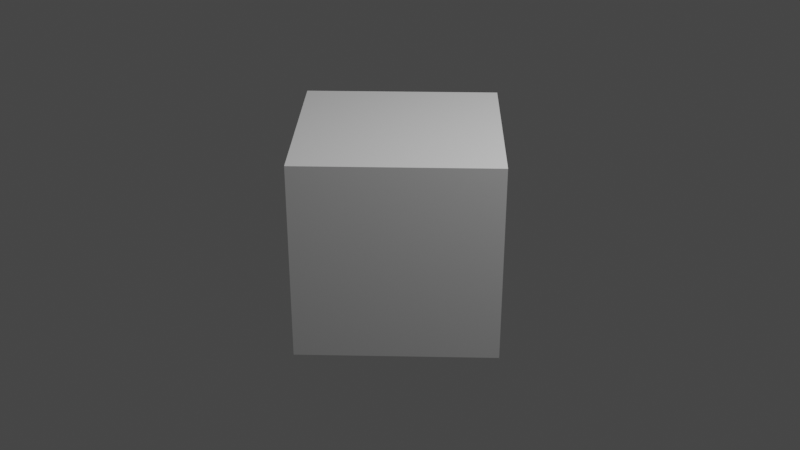 # Source: hatching_shader.blend  (saved by Blender 2.90.8; exported with 4.5.12 LTS)
import bpy
from mathutils import Matrix  # noqa: F401  (used for matrix-valued properties, if any)

bpy.ops.wm.read_factory_settings(use_empty=True)
scene = bpy.context.scene
scene.name = 'Scene'

# ---- collections
col_collection = bpy.data.collections.new('Collection'); scene.collection.children.link(col_collection)

# ---- images (referenced by path relative to the original .blend; pixels are not part of the script)
import os
ASSET_DIR = os.environ.get("B2B_ASSET_DIR", "")  # directory of the original .blend (textures are referenced by path, not embedded)
HERE = os.path.dirname(os.path.abspath(__file__))  # packed textures are extracted next to this script under _unpacked/

def load_image(name, relpath, width, height, colorspace="sRGB"):
    """Load a texture the original file referenced (path relative to the .blend, or extracted next to this script)."""
    p = next((c for c in (os.path.join(HERE, relpath), os.path.join(ASSET_DIR, relpath)) if relpath and os.path.exists(c)), "")
    if p:
        img = bpy.data.images.load(p, check_existing=True)
        img.name = name
    else:  # same state as the original file: an image datablock whose file is absent (Cycles renders it pink)
        img = bpy.data.images.new(name, width, height)
        img.source = "FILE"
        img.filepath = "//" + (relpath or name)
    img.colorspace_settings.name = colorspace
    return img
img_hatching_jpg = load_image('hatching.jpg', 'hatching.jpg', 1024, 1024, 'sRGB')

# ---- materials (node trees are filled in below, after node groups)
mat_material_001 = bpy.data.materials.new('Material.001')
mat_material_001.use_transparent_shadow = False

# ---- material node trees
mat_material_001.use_nodes = True; mat_material_001.node_tree.nodes.clear()
_N = mat_material_001.node_tree.nodes; _L = mat_material_001.node_tree.links
n0 = _N.new('ShaderNodeOutputMaterial'); n0.name = 'Material Output'; n0.location = (504, 410)
n1 = _N.new('ShaderNodeMixShader'); n1.name = 'Mix Shader.001'; n1.location = (286, 554)
n2 = _N.new('ShaderNodeValue'); n2.name = 'Value.001'; n2.location = (-1910, -233)
n2.outputs[0].default_value = 45.0
n3 = _N.new('ShaderNodeValue'); n3.name = 'Value'; n3.location = (-1909, -335)
n3.outputs[0].default_value = 1.4
n4 = _N.new('ShaderNodeMath'); n4.name = 'Math.001'; n4.location = (-1746, -52)
n4.operation = 'RADIANS'
n4.inputs[2].default_value = 0.0
n5 = _N.new('ShaderNodeCombineXYZ'); n5.name = 'Combine XYZ'; n5.location = (-1432, -112)
n6 = _N.new('ShaderNodeTexCoord'); n6.name = 'Texture Coordinate'; n6.location = (-1426, 135)
n7 = _N.new('ShaderNodeMapping'); n7.name = 'Mapping'; n7.location = (-1156, -83)
n7.width = 240
n8 = _N.new('ShaderNodeTexImage'); n8.name = 'Image Texture'; n8.location = (-856, -61)
n8.image = img_hatching_jpg
n8.projection = 'BOX'
n9 = _N.new('ShaderNodeMath'); n9.name = 'Math'; n9.location = (-1845, 693)
n9.inputs[2].default_value = 0.0
n10 = _N.new('ShaderNodeBsdfDiffuse'); n10.name = 'Diffuse BSDF'; n10.location = (-1640, 540)
n11 = _N.new('ShaderNodeShaderToRGB'); n11.name = 'Shader to RGB'; n11.location = (-1159, 363)
n12 = _N.new('ShaderNodeValToRGB'); n12.name = 'ColorRamp'; n12.location = (-900, 373)
while len(n12.color_ramp.elements) > 1: n12.color_ramp.elements.remove(n12.color_ramp.elements[-1])
n12.color_ramp.elements[0].position = 0.0; n12.color_ramp.elements[0].color = (0.0, 0.0, 0.0, 1.0)
_e = n12.color_ramp.elements.new(0.5363); _e.color = (1.0, 1.0, 1.0, 1.0)
_e = n12.color_ramp.elements.new(1.0); _e.color = (1.0, 1.0, 1.0, 1.0)
n13 = _N.new('ShaderNodeTexCoord'); n13.name = 'Texture Coordinate.001'; n13.location = (-978, 1045)
n14 = _N.new('ShaderNodeMapping'); n14.name = 'Mapping.001'; n14.location = (-764, 1081)
n14.width = 240
n15 = _N.new('ShaderNodeSeparateXYZ'); n15.name = 'Separate XYZ'; n15.location = (-410, 1094)
n16 = _N.new('ShaderNodeValToRGB'); n16.name = 'ColorRamp.001'; n16.location = (-212, 1018)
while len(n16.color_ramp.elements) > 1: n16.color_ramp.elements.remove(n16.color_ramp.elements[-1])
n16.color_ramp.elements[0].position = 0.0; n16.color_ramp.elements[0].color = (0.0, 0.0, 0.0, 1.0)
_e = n16.color_ramp.elements.new(1.0); _e.color = (1.0, 1.0, 1.0, 1.0)
n17 = _N.new('ShaderNodeMix'); n17.name = 'Mix'; n17.location = (-376, 261)
n17.data_type = 'RGBA'
n17.blend_type = 'MULTIPLY'
n17.clamp_result = True
n17.inputs[0].default_value = 1.0
n18 = _N.new('ShaderNodeMixShader'); n18.name = 'Mix Shader'; n18.location = (-76, 425)
_L.new(n10.outputs[0], n11.inputs[0])
_L.new(n8.outputs[0], n17.inputs[7])
_L.new(n11.outputs[0], n12.inputs[0])
_L.new(n17.outputs[2], n18.inputs[2])
_L.new(n10.outputs[0], n18.inputs[1])
_L.new(n7.outputs[0], n8.inputs[0])
_L.new(n3.outputs[0], n7.inputs[3])
_L.new(n6.outputs[3], n7.inputs[0])
_L.new(n13.outputs[1], n14.inputs[0])
_L.new(n14.outputs[0], n15.inputs[0])
_L.new(n1.outputs[0], n0.inputs[0])
_L.new(n18.outputs[0], n1.inputs[2])
_L.new(n10.outputs[0], n1.inputs[1])
_L.new(n15.outputs[0], n16.inputs[0])
_L.new(n16.outputs[0], n1.inputs[0])
_L.new(n2.outputs[0], n4.inputs[0])
_L.new(n5.outputs[0], n7.inputs[2])
_L.new(n4.outputs[0], n5.inputs[0])
_L.new(n12.outputs[0], n17.inputs[6])
n0.is_active_output = True

# ---- world
world_world = bpy.data.worlds.new('World'); scene.world = world_world
world_world.use_nodes = True; world_world.node_tree.nodes.clear()
_N = world_world.node_tree.nodes; _L = world_world.node_tree.links
n0 = _N.new('ShaderNodeOutputWorld'); n0.name = 'World Output'; n0.location = (300, 300)
n1 = _N.new('ShaderNodeBackground'); n1.name = 'Background'; n1.location = (10, 300)
n1.inputs[0].default_value = (0.05088, 0.05088, 0.05088, 1.0)
_L.new(n1.outputs[0], n0.inputs[0])
n0.is_active_output = True
world_world.color = (0.05088, 0.05088, 0.05088)
world_world.use_sun_shadow = False
world_world.sun_shadow_jitter_overblur = 0.0

# ---- cameras
cam_camera = bpy.data.cameras.new('Camera')
cam_camera.clip_end = 100.0
cam_camera.ortho_scale = 7.314

# ---- lights
light_light = bpy.data.lights.new('Light', 'POINT')
light_light.transmission_factor = 0.0
light_light.energy = 1000.0
light_light.shadow_soft_size = 0.1
light_light.shadow_maximum_resolution = 0.006
light_light.use_absolute_resolution = True

# ---- meshes
me_cube_001 = bpy.data.meshes.new('Cube.001')
me_cube_001.from_pydata([(-1.0, -1.0, -1.0), (-1.0, -1.0, 1.0), (-1.0, 1.0, -1.0), (-1.0, 1.0, 1.0), (1.0, -1.0, -1.0), (1.0, -1.0, 1.0), (1.0, 1.0, -1.0), (1.0, 1.0, 1.0)], [], [(0, 1, 3, 2), (2, 3, 7, 6), (6, 7, 5, 4), (4, 5, 1, 0), (2, 6, 4, 0), (7, 3, 1, 5)])
_uv = me_cube_001.uv_layers.new(name='UVMap')
_uv.uv.foreach_set('vector', [0.375, 0.0, 0.625, 0.0, 0.625, 0.25, 0.375, 0.25, 0.375, 0.25, 0.625, 0.25, 0.625, 0.5, 0.375, 0.5, 0.375, 0.5, 0.625, 0.5, 0.625, 0.75, 0.375, 0.75, 0.375, 0.75, 0.625, 0.75, 0.625, 1.0, 0.375, 1.0, 0.125, 0.5, 0.375, 0.5, 0.375, 0.75, 0.125, 0.75, 0.625, 0.5, 0.875, 0.5, 0.875, 0.75, 0.625, 0.75])
me_cube_001.materials.append(mat_material_001)
me_cube_001.use_remesh_fix_poles = True
me_cube_001.use_remesh_preserve_attributes = False
me_cube_001.use_mirror_vertex_groups = False
me_cube_001.update()

# ---- objects
ob_light = bpy.data.objects.new('Light', light_light)
ob_camera = bpy.data.objects.new('Camera', cam_camera)
ob_cube = bpy.data.objects.new('Cube', me_cube_001)

# ---- transforms, parenting, visibility, modifiers, constraints
ob_light.location = (4.076, 1.005, 5.904)
ob_light.rotation_euler = (0.6503, 0.05522, 1.866)
ob_light.lock_rotations_4d = False
ob_light.empty_display_type = 'ARROWS'
ob_light.color = (0.0, 0.0, 0.0, 0.0)
ob_light.lineart.crease_threshold = 0.0
ob_camera.location = (7.359, -6.926, 4.958)
ob_camera.rotation_euler = (1.109, 0.0, 0.8149)
ob_camera.lock_rotations_4d = False
ob_camera.empty_display_type = 'ARROWS'
ob_camera.color = (0.0, 0.0, 0.0, 0.0)
ob_camera.display_type = 'WIRE'
ob_camera.lineart.crease_threshold = 0.0
ob_cube.location = (0.0, 0.0, 0.0)
ob_cube.rotation_euler = (0.0, -0.0, 0.7854)
ob_cube.lineart.crease_threshold = 0.0

# ---- collection membership
col_collection.objects.link(ob_light)
col_collection.objects.link(ob_camera)
col_collection.objects.link(ob_cube)

# ---- scene / render settings (as saved in the file)
scene.camera = ob_camera
scene.frame_start = 1; scene.frame_end = 250; scene.frame_set(1)
scene.render.engine = 'BLENDER_EEVEE_NEXT'
scene.cycles.use_denoising = False
scene.cycles.samples = 128
scene.cycles.sampling_pattern = 'TABULATED_SOBOL'
scene.cycles.use_adaptive_sampling = False
scene.cycles.use_light_tree = False
scene.view_settings.view_transform = 'Filmic'
bpy.context.view_layer.update()
